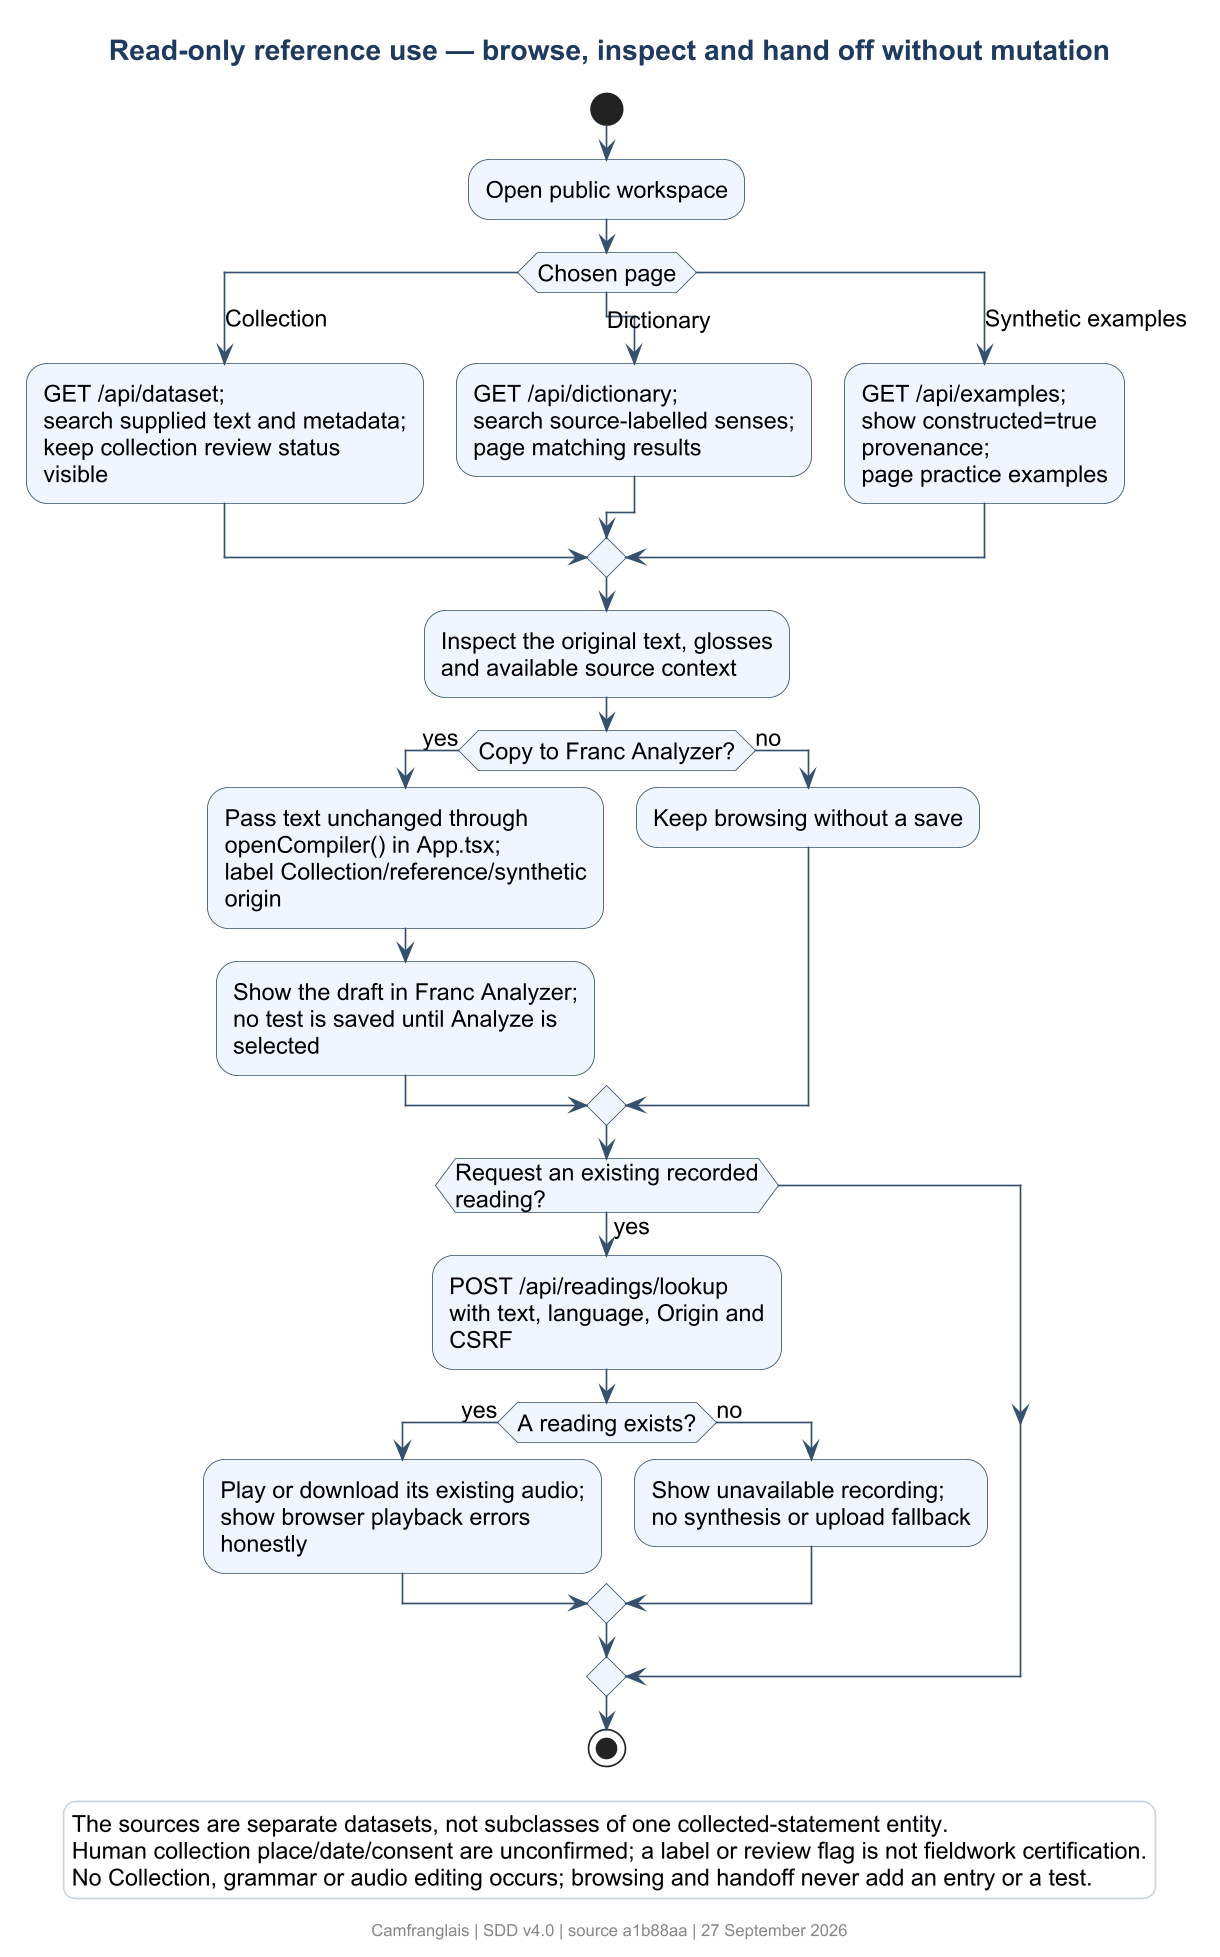

The diagram above was rendered by PlantUML. Its source (embedded in the PNG):
@startuml
!include theme.iuml
title Read-only reference use — browse, inspect and hand off without mutation
start
:Open public workspace;
switch (Chosen page)
case (Collection)
  :GET /api/dataset;\nsearch supplied text and metadata;\nkeep collection review status visible;
case (Dictionary)
  :GET /api/dictionary;\nsearch source-labelled senses;\npage matching results;
case (Synthetic examples)
  :GET /api/examples;\nshow constructed=true provenance;\npage practice examples;
endswitch
:Inspect the original text, glosses\nand available source context;
if (Copy to Franc Analyzer?) then (yes)
  :Pass text unchanged through openCompiler() in App.tsx;\nlabel Collection/reference/synthetic origin;
  :Show the draft in Franc Analyzer;\nno test is saved until Analyze is selected;
else (no)
  :Keep browsing without a save;
endif
if (Request an existing recorded reading?) then (yes)
  :POST /api/readings/lookup\nwith text, language, Origin and CSRF;
  if (A reading exists?) then (yes)
    :Play or download its existing audio;\nshow browser playback errors honestly;
  else (no)
    :Show unavailable recording;\nno synthesis or upload fallback;
  endif
endif
stop
legend bottom
  The sources are separate datasets, not subclasses of one collected-statement entity.
  Human collection place/date/consent are unconfirmed; a label or review flag is not fieldwork certification.
  No Collection, grammar or audio editing occurs; browsing and handoff never add an entry or a test.
endlegend
@enduml